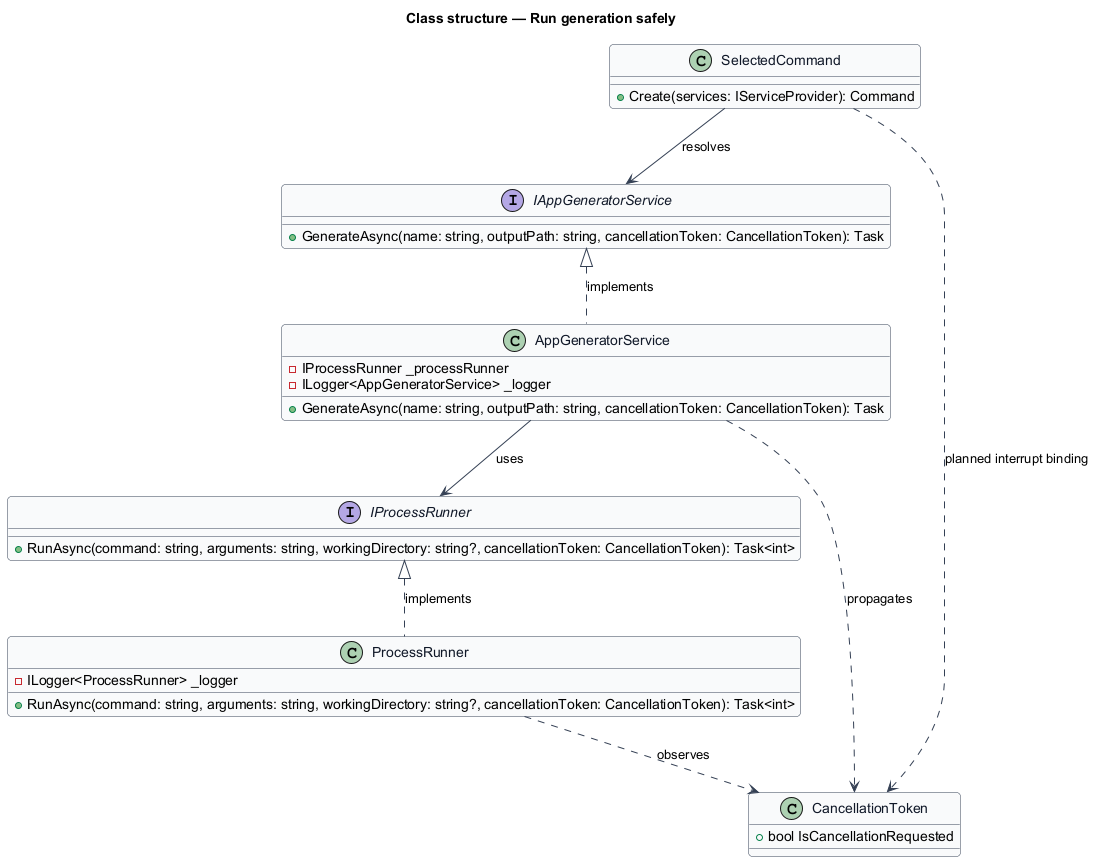

The diagram above was rendered by PlantUML. Its source (embedded in the PNG):
@startuml
skinparam backgroundColor #FFFFFF
skinparam shadowing false
skinparam roundcorner 8
skinparam defaultFontName Arial
skinparam ArrowColor #344054
skinparam class {
  BorderColor #344054
  FontColor #101828
  BackgroundColor #F9FAFB
}
title Class structure — Run generation safely

interface IProcessRunner {
  +RunAsync(command: string, arguments: string, workingDirectory: string?, cancellationToken: CancellationToken): Task<int>
}
class ProcessRunner {
  -ILogger<ProcessRunner> _logger
  +RunAsync(command: string, arguments: string, workingDirectory: string?, cancellationToken: CancellationToken): Task<int>
}
interface IAppGeneratorService {
  +GenerateAsync(name: string, outputPath: string, cancellationToken: CancellationToken): Task
}
class AppGeneratorService {
  -IProcessRunner _processRunner
  -ILogger<AppGeneratorService> _logger
  +GenerateAsync(name: string, outputPath: string, cancellationToken: CancellationToken): Task
}
class SelectedCommand {
  +Create(services: IServiceProvider): Command
}
class CancellationToken {
  +bool IsCancellationRequested
}

IProcessRunner <|.. ProcessRunner : implements
IAppGeneratorService <|.. AppGeneratorService : implements
AppGeneratorService --> IProcessRunner : uses
SelectedCommand --> IAppGeneratorService : resolves
SelectedCommand ..> CancellationToken : planned interrupt binding
AppGeneratorService ..> CancellationToken : propagates
ProcessRunner ..> CancellationToken : observes
@enduml